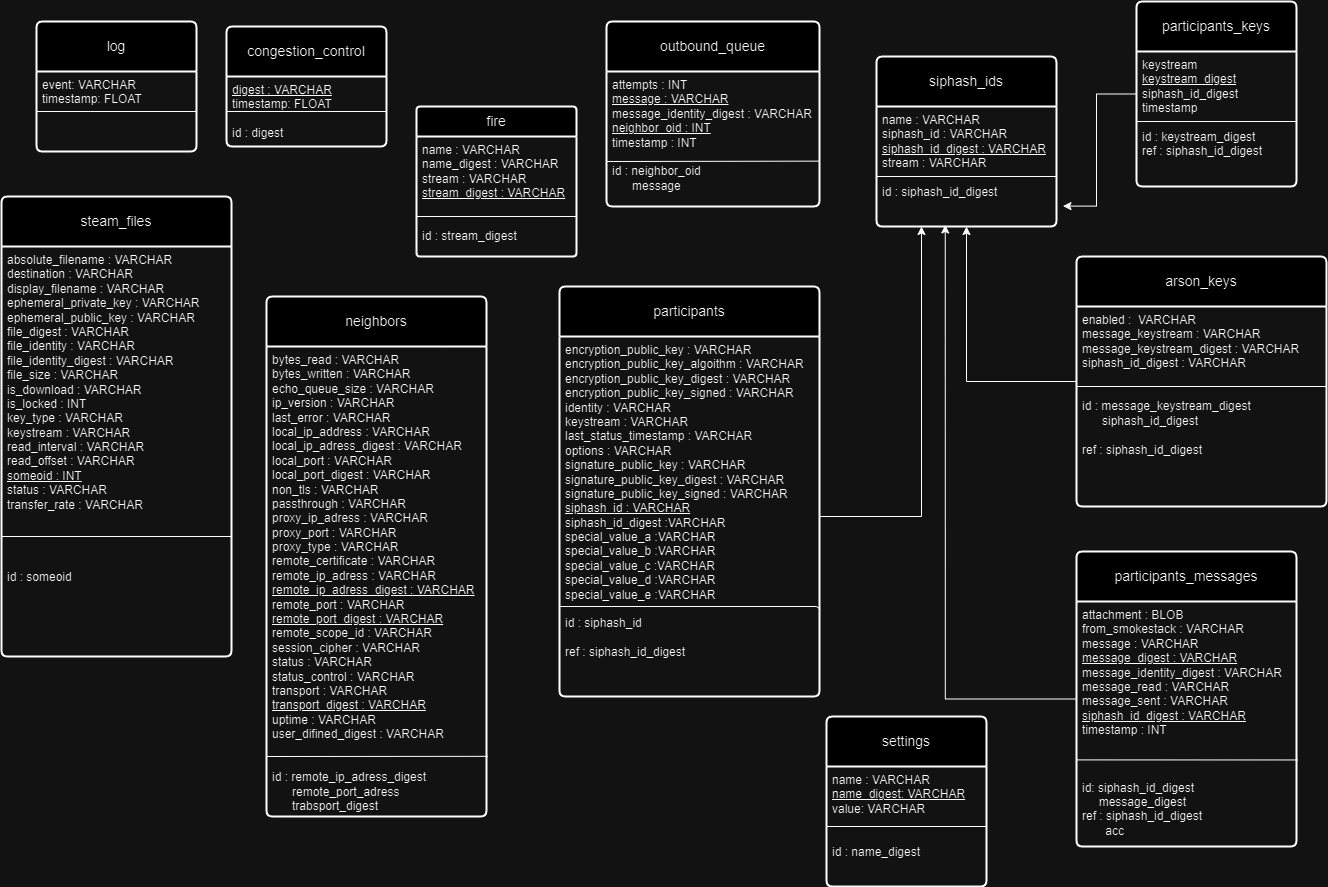

The diagram above was exported from draw.io. Its source (the exported page's mxGraphModel, read from the mxfile embedded in the PNG):
<mxGraphModel dx="1221" dy="633" grid="1" gridSize="10" guides="1" tooltips="1" connect="1" arrows="1" fold="1" page="1" pageScale="1" pageWidth="827" pageHeight="1169" math="0" shadow="0">
  <root>
    <mxCell id="0" />
    <mxCell id="1" parent="0" />
    <mxCell id="_HJHp3Tq11NHyUUhb4SM-18" value="participants_keys" style="swimlane;childLayout=stackLayout;horizontal=1;startSize=50;horizontalStack=0;rounded=1;fontSize=14;fontStyle=0;strokeWidth=2;resizeParent=0;resizeLast=1;shadow=0;dashed=0;align=center;arcSize=4;whiteSpace=wrap;html=1;" parent="1" vertex="1">
      <mxGeometry x="1210" y="35" width="160" height="185" as="geometry" />
    </mxCell>
    <mxCell id="_HJHp3Tq11NHyUUhb4SM-19" value="keystream&lt;br&gt;&lt;u&gt;keystream_digest&lt;/u&gt;&lt;br&gt;siphash_id_digest&lt;br&gt;timestamp&lt;br&gt;&lt;br&gt;id : keystream_digest&lt;br&gt;ref : siphash_id_digest&lt;br&gt;&lt;span style=&quot;white-space: pre;&quot;&gt;&#09;&lt;/span&gt;" style="align=left;strokeColor=none;fillColor=none;spacingLeft=4;fontSize=12;verticalAlign=top;resizable=0;rotatable=0;part=1;html=1;" parent="_HJHp3Tq11NHyUUhb4SM-18" vertex="1">
      <mxGeometry y="50" width="160" height="135" as="geometry" />
    </mxCell>
    <mxCell id="_HJHp3Tq11NHyUUhb4SM-26" value="" style="endArrow=none;html=1;rounded=0;" parent="_HJHp3Tq11NHyUUhb4SM-18" edge="1">
      <mxGeometry relative="1" as="geometry">
        <mxPoint y="120" as="sourcePoint" />
        <mxPoint x="160" y="120" as="targetPoint" />
      </mxGeometry>
    </mxCell>
    <mxCell id="VBj7xrM7B5wyq86GwIWV-2" value="log" style="swimlane;childLayout=stackLayout;horizontal=1;startSize=50;horizontalStack=0;rounded=1;fontSize=14;fontStyle=0;strokeWidth=2;resizeParent=0;resizeLast=1;shadow=0;dashed=0;align=center;arcSize=4;whiteSpace=wrap;html=1;" parent="1" vertex="1">
      <mxGeometry x="110" y="55" width="160" height="130" as="geometry" />
    </mxCell>
    <mxCell id="VBj7xrM7B5wyq86GwIWV-3" value="event: VARCHAR&lt;br&gt;timestamp: FLOAT&lt;br&gt;&lt;br&gt;" style="align=left;strokeColor=none;fillColor=none;spacingLeft=4;fontSize=12;verticalAlign=top;resizable=0;rotatable=0;part=1;html=1;" parent="VBj7xrM7B5wyq86GwIWV-2" vertex="1">
      <mxGeometry y="50" width="160" height="80" as="geometry" />
    </mxCell>
    <mxCell id="_HJHp3Tq11NHyUUhb4SM-31" value="" style="endArrow=none;html=1;rounded=0;exitX=0;exitY=0.5;exitDx=0;exitDy=0;entryX=1;entryY=0.5;entryDx=0;entryDy=0;" parent="VBj7xrM7B5wyq86GwIWV-2" source="VBj7xrM7B5wyq86GwIWV-3" target="VBj7xrM7B5wyq86GwIWV-3" edge="1">
      <mxGeometry relative="1" as="geometry">
        <mxPoint y="110" as="sourcePoint" />
        <mxPoint x="160" y="110" as="targetPoint" />
      </mxGeometry>
    </mxCell>
    <mxCell id="VBj7xrM7B5wyq86GwIWV-4" value="congestion_control" style="swimlane;childLayout=stackLayout;horizontal=1;startSize=50;horizontalStack=0;rounded=1;fontSize=14;fontStyle=0;strokeWidth=2;resizeParent=0;resizeLast=1;shadow=0;dashed=0;align=center;arcSize=4;whiteSpace=wrap;html=1;" parent="1" vertex="1">
      <mxGeometry x="300" y="60" width="160" height="120" as="geometry" />
    </mxCell>
    <mxCell id="VBj7xrM7B5wyq86GwIWV-5" value="&lt;u&gt;digest : VARCHAR&lt;br&gt;&lt;/u&gt;timestamp: FLOAT&lt;br&gt;&lt;br&gt;id : digest" style="align=left;strokeColor=none;fillColor=none;spacingLeft=4;fontSize=12;verticalAlign=top;resizable=0;rotatable=0;part=1;html=1;" parent="VBj7xrM7B5wyq86GwIWV-4" vertex="1">
      <mxGeometry y="50" width="160" height="70" as="geometry" />
    </mxCell>
    <mxCell id="_HJHp3Tq11NHyUUhb4SM-33" value="" style="endArrow=none;html=1;rounded=0;entryX=1;entryY=0.5;entryDx=0;entryDy=0;exitX=0;exitY=0.5;exitDx=0;exitDy=0;" parent="VBj7xrM7B5wyq86GwIWV-4" source="VBj7xrM7B5wyq86GwIWV-5" target="VBj7xrM7B5wyq86GwIWV-5" edge="1">
      <mxGeometry relative="1" as="geometry">
        <mxPoint y="110" as="sourcePoint" />
        <mxPoint x="160" y="110" as="targetPoint" />
      </mxGeometry>
    </mxCell>
    <mxCell id="VBj7xrM7B5wyq86GwIWV-6" value="fire" style="swimlane;childLayout=stackLayout;horizontal=1;startSize=30;horizontalStack=0;rounded=1;fontSize=14;fontStyle=0;strokeWidth=2;resizeParent=0;resizeLast=1;shadow=0;dashed=0;align=center;arcSize=4;whiteSpace=wrap;html=1;" parent="1" vertex="1">
      <mxGeometry x="490" y="140" width="160" height="150" as="geometry" />
    </mxCell>
    <mxCell id="VBj7xrM7B5wyq86GwIWV-7" value="name : VARCHAR&lt;br&gt;name_digest : VARCHAR&lt;br&gt;stream : VARCHAR&lt;br&gt;&lt;u&gt;stream_digest : VARCHAR&lt;/u&gt;&lt;br&gt;&lt;br&gt;&lt;br&gt;id :&amp;nbsp;&lt;span style=&quot;border-color: var(--border-color);&quot;&gt;stream_digest&lt;/span&gt;&lt;u&gt;&lt;br&gt;&lt;/u&gt;" style="align=left;strokeColor=none;fillColor=none;spacingLeft=4;fontSize=12;verticalAlign=top;resizable=0;rotatable=0;part=1;html=1;" parent="VBj7xrM7B5wyq86GwIWV-6" vertex="1">
      <mxGeometry y="30" width="160" height="120" as="geometry" />
    </mxCell>
    <mxCell id="_HJHp3Tq11NHyUUhb4SM-30" value="" style="endArrow=none;html=1;rounded=0;" parent="VBj7xrM7B5wyq86GwIWV-6" edge="1">
      <mxGeometry relative="1" as="geometry">
        <mxPoint y="110" as="sourcePoint" />
        <mxPoint x="160" y="110" as="targetPoint" />
      </mxGeometry>
    </mxCell>
    <mxCell id="VBj7xrM7B5wyq86GwIWV-41" style="edgeStyle=orthogonalEdgeStyle;rounded=0;orthogonalLoop=1;jettySize=auto;html=1;entryX=0.5;entryY=1;entryDx=0;entryDy=0;" parent="1" source="VBj7xrM7B5wyq86GwIWV-8" target="VBj7xrM7B5wyq86GwIWV-15" edge="1">
      <mxGeometry relative="1" as="geometry" />
    </mxCell>
    <mxCell id="VBj7xrM7B5wyq86GwIWV-8" value="arson_keys" style="swimlane;childLayout=stackLayout;horizontal=1;startSize=50;horizontalStack=0;rounded=1;fontSize=14;fontStyle=0;strokeWidth=2;resizeParent=0;resizeLast=1;shadow=0;dashed=0;align=center;arcSize=4;whiteSpace=wrap;html=1;" parent="1" vertex="1">
      <mxGeometry x="1150" y="290" width="250" height="250" as="geometry" />
    </mxCell>
    <mxCell id="VBj7xrM7B5wyq86GwIWV-9" value="enabled :&amp;nbsp; VARCHAR&lt;br&gt;message_keystream : VARCHAR&lt;br&gt;message_keystream_digest : VARCHAR&lt;br&gt;siphash_id_digest : VARCHAR&lt;br&gt;&lt;br&gt;&lt;br&gt;id : message_keystream_digest&lt;br&gt;&amp;nbsp; &amp;nbsp; &amp;nbsp; siphash_id_digest&lt;br&gt;&amp;nbsp; &amp;nbsp; &amp;nbsp;&amp;nbsp;&lt;br&gt;ref : siphash_id_digest&lt;br&gt;&amp;nbsp; &amp;nbsp; &amp;nbsp; &amp;nbsp;" style="align=left;strokeColor=none;fillColor=none;spacingLeft=4;fontSize=12;verticalAlign=top;resizable=0;rotatable=0;part=1;html=1;" parent="VBj7xrM7B5wyq86GwIWV-8" vertex="1">
      <mxGeometry y="50" width="250" height="200" as="geometry" />
    </mxCell>
    <mxCell id="_HJHp3Tq11NHyUUhb4SM-34" value="" style="endArrow=none;html=1;rounded=0;" parent="VBj7xrM7B5wyq86GwIWV-8" edge="1">
      <mxGeometry relative="1" as="geometry">
        <mxPoint y="130" as="sourcePoint" />
        <mxPoint x="250" y="130" as="targetPoint" />
      </mxGeometry>
    </mxCell>
    <mxCell id="VBj7xrM7B5wyq86GwIWV-10" value="settings" style="swimlane;childLayout=stackLayout;horizontal=1;startSize=50;horizontalStack=0;rounded=1;fontSize=14;fontStyle=0;strokeWidth=2;resizeParent=0;resizeLast=1;shadow=0;dashed=0;align=center;arcSize=4;whiteSpace=wrap;html=1;" parent="1" vertex="1">
      <mxGeometry x="900" y="750" width="160" height="170" as="geometry" />
    </mxCell>
    <mxCell id="VBj7xrM7B5wyq86GwIWV-11" value="name : VARCHAR&lt;br&gt;&lt;u&gt;name_digest: VARCHAR&lt;br&gt;&lt;/u&gt;value: VARCHAR&lt;br&gt;&lt;br&gt;&lt;br&gt;id : name_digest&lt;br&gt;" style="align=left;strokeColor=none;fillColor=none;spacingLeft=4;fontSize=12;verticalAlign=top;resizable=0;rotatable=0;part=1;html=1;" parent="VBj7xrM7B5wyq86GwIWV-10" vertex="1">
      <mxGeometry y="50" width="160" height="120" as="geometry" />
    </mxCell>
    <mxCell id="VBj7xrM7B5wyq86GwIWV-33" value="" style="endArrow=none;html=1;rounded=0;exitX=0;exitY=0.5;exitDx=0;exitDy=0;" parent="VBj7xrM7B5wyq86GwIWV-10" source="VBj7xrM7B5wyq86GwIWV-11" edge="1">
      <mxGeometry relative="1" as="geometry">
        <mxPoint x="10" y="110" as="sourcePoint" />
        <mxPoint x="160" y="110" as="targetPoint" />
      </mxGeometry>
    </mxCell>
    <mxCell id="VBj7xrM7B5wyq86GwIWV-12" value="outbound_queue" style="swimlane;childLayout=stackLayout;horizontal=1;startSize=50;horizontalStack=0;rounded=1;fontSize=14;fontStyle=0;strokeWidth=2;resizeParent=0;resizeLast=1;shadow=0;dashed=0;align=center;arcSize=4;whiteSpace=wrap;html=1;" parent="1" vertex="1">
      <mxGeometry x="680" y="55" width="213" height="185" as="geometry" />
    </mxCell>
    <mxCell id="VBj7xrM7B5wyq86GwIWV-13" value="attempts : INT&lt;br&gt;&lt;u&gt;message : VARCHAR&lt;br&gt;&lt;/u&gt;message_identity_digest : VARCHAR&lt;br&gt;&lt;u&gt;neighbor_oid : INT&lt;br&gt;&lt;/u&gt;timestamp : INT&lt;br&gt;&lt;br&gt;id : neighbor_oid&lt;br&gt;&amp;nbsp; &amp;nbsp; &amp;nbsp; message" style="align=left;strokeColor=none;fillColor=none;spacingLeft=4;fontSize=12;verticalAlign=top;resizable=0;rotatable=0;part=1;html=1;" parent="VBj7xrM7B5wyq86GwIWV-12" vertex="1">
      <mxGeometry y="50" width="213" height="135" as="geometry" />
    </mxCell>
    <mxCell id="_HJHp3Tq11NHyUUhb4SM-41" value="" style="endArrow=none;html=1;rounded=0;" parent="VBj7xrM7B5wyq86GwIWV-12" target="VBj7xrM7B5wyq86GwIWV-13" edge="1">
      <mxGeometry relative="1" as="geometry">
        <mxPoint y="140" as="sourcePoint" />
        <mxPoint x="160" y="140" as="targetPoint" />
      </mxGeometry>
    </mxCell>
    <mxCell id="_HJHp3Tq11NHyUUhb4SM-43" value="" style="endArrow=none;html=1;rounded=0;entryX=1.024;entryY=0.664;entryDx=0;entryDy=0;entryPerimeter=0;" parent="VBj7xrM7B5wyq86GwIWV-12" edge="1">
      <mxGeometry relative="1" as="geometry">
        <mxPoint x="0.43999999999999995" y="140" as="sourcePoint" />
        <mxPoint x="212.55200000000008" y="139.64000000000004" as="targetPoint" />
      </mxGeometry>
    </mxCell>
    <mxCell id="VBj7xrM7B5wyq86GwIWV-14" value="siphash_ids" style="swimlane;childLayout=stackLayout;horizontal=1;startSize=50;horizontalStack=0;rounded=1;fontSize=14;fontStyle=0;strokeWidth=2;resizeParent=0;resizeLast=1;shadow=0;dashed=0;align=center;arcSize=4;whiteSpace=wrap;html=1;" parent="1" vertex="1">
      <mxGeometry x="950" y="90" width="180" height="170" as="geometry" />
    </mxCell>
    <mxCell id="VBj7xrM7B5wyq86GwIWV-15" value="name : VARCHAR&lt;br&gt;siphash_id : VARCHAR&lt;br&gt;&lt;u&gt;siphash_id_digest : VARCHAR&lt;br&gt;&lt;/u&gt;stream : VARCHAR&lt;br&gt;&lt;br&gt;id : siphash_id_digest&lt;br&gt;&amp;nbsp; &amp;nbsp; &amp;nbsp;&amp;nbsp;" style="align=left;strokeColor=none;fillColor=none;spacingLeft=4;fontSize=12;verticalAlign=top;resizable=0;rotatable=0;part=1;html=1;" parent="VBj7xrM7B5wyq86GwIWV-14" vertex="1">
      <mxGeometry y="50" width="180" height="120" as="geometry" />
    </mxCell>
    <mxCell id="_HJHp3Tq11NHyUUhb4SM-35" value="" style="endArrow=none;html=1;rounded=0;entryX=1;entryY=0.5;entryDx=0;entryDy=0;" parent="VBj7xrM7B5wyq86GwIWV-14" edge="1">
      <mxGeometry relative="1" as="geometry">
        <mxPoint y="120" as="sourcePoint" />
        <mxPoint x="180" y="120" as="targetPoint" />
      </mxGeometry>
    </mxCell>
    <mxCell id="VBj7xrM7B5wyq86GwIWV-16" value="steam_files" style="swimlane;childLayout=stackLayout;horizontal=1;startSize=50;horizontalStack=0;rounded=1;fontSize=14;fontStyle=0;strokeWidth=2;resizeParent=0;resizeLast=1;shadow=0;dashed=0;align=center;arcSize=4;whiteSpace=wrap;html=1;" parent="1" vertex="1">
      <mxGeometry x="75" y="230" width="230" height="460" as="geometry" />
    </mxCell>
    <mxCell id="VBj7xrM7B5wyq86GwIWV-17" value="absolute_filename : VARCHAR&lt;br&gt;destination : VARCHAR&lt;br&gt;display_filename : VARCHAR&lt;br&gt;ephemeral_private_key : VARCHAR&lt;br&gt;ephemeral_public_key : VARCHAR&lt;br&gt;file_digest : VARCHAR&lt;br&gt;file_identity : VARCHAR&lt;br&gt;file_identity_digest : VARCHAR&lt;br&gt;file_size : VARCHAR&lt;br&gt;is_download : VARCHAR&lt;br&gt;is_locked : INT&lt;br&gt;key_type : VARCHAR&lt;br&gt;keystream : VARCHAR&lt;br&gt;read_interval : VARCHAR&lt;br&gt;read_offset : VARCHAR&lt;br&gt;&lt;u&gt;someoid : INT&lt;br&gt;&lt;/u&gt;status : VARCHAR&lt;br&gt;transfer_rate : VARCHAR&lt;br&gt;&lt;br&gt;&lt;br&gt;&lt;br&gt;&lt;br&gt;id : someoid&lt;br&gt;&amp;nbsp;" style="align=left;strokeColor=none;fillColor=none;spacingLeft=4;fontSize=12;verticalAlign=top;resizable=0;rotatable=0;part=1;html=1;" parent="VBj7xrM7B5wyq86GwIWV-16" vertex="1">
      <mxGeometry y="50" width="230" height="410" as="geometry" />
    </mxCell>
    <mxCell id="_HJHp3Tq11NHyUUhb4SM-37" value="" style="endArrow=none;html=1;rounded=0;" parent="VBj7xrM7B5wyq86GwIWV-16" edge="1">
      <mxGeometry relative="1" as="geometry">
        <mxPoint y="340" as="sourcePoint" />
        <mxPoint x="230" y="340" as="targetPoint" />
        <Array as="points">
          <mxPoint x="230" y="340" />
        </Array>
      </mxGeometry>
    </mxCell>
    <mxCell id="VBj7xrM7B5wyq86GwIWV-18" value="participants_messages" style="swimlane;childLayout=stackLayout;horizontal=1;startSize=50;horizontalStack=0;rounded=1;fontSize=14;fontStyle=0;strokeWidth=2;resizeParent=0;resizeLast=1;shadow=0;dashed=0;align=center;arcSize=4;whiteSpace=wrap;html=1;" parent="1" vertex="1">
      <mxGeometry x="1150" y="585" width="220" height="295" as="geometry" />
    </mxCell>
    <mxCell id="_HJHp3Tq11NHyUUhb4SM-39" value="" style="endArrow=none;html=1;rounded=0;exitX=-0.007;exitY=0.528;exitDx=0;exitDy=0;exitPerimeter=0;" parent="VBj7xrM7B5wyq86GwIWV-18" edge="1">
      <mxGeometry relative="1" as="geometry">
        <mxPoint x="3.6415315207705135e-14" y="208.4000000000001" as="sourcePoint" />
        <mxPoint x="221.54" y="208.46153846153857" as="targetPoint" />
      </mxGeometry>
    </mxCell>
    <mxCell id="VBj7xrM7B5wyq86GwIWV-19" value="attachment : BLOB&lt;br&gt;from_smokestack : VARCHAR&lt;br&gt;message : VARCHAR&lt;br&gt;&lt;u&gt;message_digest : VARCHAR&lt;br&gt;&lt;/u&gt;message_identity_digest : VARCHAR&lt;br&gt;message_read : VARCHAR&lt;br&gt;message_sent : VARCHAR&lt;br&gt;&lt;u&gt;siphash_id_digest : VARCHAR&lt;br&gt;&lt;/u&gt;timestamp : INT&lt;br&gt;&lt;br&gt;&lt;br&gt;&lt;br&gt;id: siphash_id_digest&lt;br&gt;&amp;nbsp; &amp;nbsp; &amp;nbsp;message_digest&lt;br&gt;ref : siphash_id_digest&lt;br&gt;&amp;nbsp; &amp;nbsp; &amp;nbsp; &amp;nbsp;acc" style="align=left;strokeColor=none;fillColor=none;spacingLeft=4;fontSize=12;verticalAlign=top;resizable=0;rotatable=0;part=1;html=1;" parent="VBj7xrM7B5wyq86GwIWV-18" vertex="1">
      <mxGeometry y="50" width="220" height="245" as="geometry" />
    </mxCell>
    <mxCell id="VBj7xrM7B5wyq86GwIWV-20" value="participants" style="swimlane;childLayout=stackLayout;horizontal=1;startSize=50;horizontalStack=0;rounded=1;fontSize=14;fontStyle=0;strokeWidth=2;resizeParent=0;resizeLast=1;shadow=0;dashed=0;align=center;arcSize=4;whiteSpace=wrap;html=1;" parent="1" vertex="1">
      <mxGeometry x="633" y="320" width="260" height="410" as="geometry" />
    </mxCell>
    <mxCell id="VBj7xrM7B5wyq86GwIWV-21" value="encryption_public_key : VARCHAR&lt;br&gt;encryption_public_key_algoithm : VARCHAR&lt;br&gt;encryption_public_key_digest : VARCHAR&lt;br&gt;encryption_public_key_signed : VARCHAR&lt;br&gt;identity : VARCHAR&lt;br&gt;keystream : VARCHAR&lt;br&gt;last_status_timestamp : VARCHAR&lt;br&gt;options : VARCHAR&lt;br&gt;signature_public_key : VARCHAR&lt;br&gt;signature_public_key_digest : VARCHAR&lt;br&gt;signature_public_key_signed : VARCHAR&lt;br&gt;&lt;u&gt;siphash_id : VARCHAR&lt;br&gt;&lt;/u&gt;siphash_id_digest :VARCHAR&lt;br&gt;special_value_a :VARCHAR&lt;br&gt;special_value_b :VARCHAR&lt;br&gt;special_value_c :VARCHAR&lt;br&gt;special_value_d :VARCHAR&lt;br&gt;special_value_e :VARCHAR&lt;br&gt;&lt;br&gt;id : siphash_id&lt;br&gt;&amp;nbsp; &amp;nbsp; &amp;nbsp;&lt;br&gt;ref : siphash_id_digest&lt;br&gt;&lt;span style=&quot;white-space: pre;&quot;&gt;&#09;&lt;/span&gt;" style="align=left;strokeColor=none;fillColor=none;spacingLeft=4;fontSize=12;verticalAlign=top;resizable=0;rotatable=0;part=1;html=1;" parent="VBj7xrM7B5wyq86GwIWV-20" vertex="1">
      <mxGeometry y="50" width="260" height="360" as="geometry" />
    </mxCell>
    <mxCell id="_HJHp3Tq11NHyUUhb4SM-45" value="" style="endArrow=none;html=1;rounded=0;" parent="VBj7xrM7B5wyq86GwIWV-20" target="VBj7xrM7B5wyq86GwIWV-21" edge="1">
      <mxGeometry relative="1" as="geometry">
        <mxPoint y="320" as="sourcePoint" />
        <mxPoint x="160" y="320" as="targetPoint" />
        <Array as="points">
          <mxPoint x="257" y="320" />
        </Array>
      </mxGeometry>
    </mxCell>
    <mxCell id="VBj7xrM7B5wyq86GwIWV-22" value="neighbors" style="swimlane;childLayout=stackLayout;horizontal=1;startSize=50;horizontalStack=0;rounded=1;fontSize=14;fontStyle=0;strokeWidth=2;resizeParent=0;resizeLast=1;shadow=0;dashed=0;align=center;arcSize=4;whiteSpace=wrap;html=1;" parent="1" vertex="1">
      <mxGeometry x="340" y="330" width="220" height="520" as="geometry" />
    </mxCell>
    <mxCell id="VBj7xrM7B5wyq86GwIWV-23" value="bytes_read : VARCHAR&lt;br&gt;bytes_written : VARCHAR&lt;br&gt;echo_queue_size : VARCHAR&lt;br&gt;ip_version : VARCHAR&lt;br&gt;last_error : VARCHAR&lt;br&gt;local_ip_address : VARCHAR&lt;br&gt;local_ip_adress_digest : VARCHAR&lt;br&gt;local_port : VARCHAR&lt;br&gt;local_port_digest : VARCHAR&lt;br&gt;non_tls : VARCHAR&lt;br&gt;passthrough : VARCHAR&lt;br&gt;proxy_ip_adress : VARCHAR&lt;br&gt;proxy_port : VARCHAR&lt;br&gt;proxy_type : VARCHAR&lt;br&gt;remote_certificate : VARCHAR&lt;br&gt;remote_ip_adress : VARCHAR&lt;br&gt;&lt;u&gt;remote_ip_adress_digest : VARCHAR&lt;br&gt;&lt;/u&gt;remote_port : VARCHAR&lt;br&gt;&lt;u&gt;remote_port_digest : VARCHAR&lt;br&gt;&lt;/u&gt;remote_scope_id : VARCHAR&lt;br&gt;session_cipher : VARCHAR&lt;br&gt;status : VARCHAR&lt;br&gt;status_control : VARCHAR&lt;br&gt;transport : VARCHAR&lt;br&gt;&lt;u&gt;transport_digest : VARCHAR&lt;br&gt;&lt;/u&gt;uptime : VARCHAR&lt;br&gt;user_difined_digest : VARCHAR&lt;br&gt;&lt;br&gt;&lt;br&gt;id : remote_ip_adress_digest&lt;br&gt;&amp;nbsp; &amp;nbsp; &amp;nbsp; remote_port_adress&lt;br&gt;&amp;nbsp; &amp;nbsp; &amp;nbsp; trabsport_digest" style="align=left;strokeColor=none;fillColor=none;spacingLeft=4;fontSize=12;verticalAlign=top;resizable=0;rotatable=0;part=1;html=1;" parent="VBj7xrM7B5wyq86GwIWV-22" vertex="1">
      <mxGeometry y="50" width="220" height="470" as="geometry" />
    </mxCell>
    <mxCell id="_HJHp3Tq11NHyUUhb4SM-44" value="" style="endArrow=none;html=1;rounded=0;entryX=1.006;entryY=0.872;entryDx=0;entryDy=0;entryPerimeter=0;" parent="VBj7xrM7B5wyq86GwIWV-22" target="VBj7xrM7B5wyq86GwIWV-23" edge="1">
      <mxGeometry relative="1" as="geometry">
        <mxPoint y="460" as="sourcePoint" />
        <mxPoint x="160" y="460" as="targetPoint" />
      </mxGeometry>
    </mxCell>
    <mxCell id="VBj7xrM7B5wyq86GwIWV-42" style="edgeStyle=orthogonalEdgeStyle;rounded=0;orthogonalLoop=1;jettySize=auto;html=1;entryX=0.25;entryY=1;entryDx=0;entryDy=0;" parent="1" source="VBj7xrM7B5wyq86GwIWV-21" target="VBj7xrM7B5wyq86GwIWV-15" edge="1">
      <mxGeometry relative="1" as="geometry">
        <mxPoint x="990" y="270" as="targetPoint" />
      </mxGeometry>
    </mxCell>
    <mxCell id="VBj7xrM7B5wyq86GwIWV-43" style="edgeStyle=orthogonalEdgeStyle;rounded=0;orthogonalLoop=1;jettySize=auto;html=1;entryX=1.036;entryY=0.83;entryDx=0;entryDy=0;entryPerimeter=0;" parent="1" source="_HJHp3Tq11NHyUUhb4SM-18" target="VBj7xrM7B5wyq86GwIWV-15" edge="1">
      <mxGeometry relative="1" as="geometry" />
    </mxCell>
    <mxCell id="VBj7xrM7B5wyq86GwIWV-44" style="edgeStyle=orthogonalEdgeStyle;rounded=0;orthogonalLoop=1;jettySize=auto;html=1;entryX=0.382;entryY=0.987;entryDx=0;entryDy=0;entryPerimeter=0;" parent="1" source="VBj7xrM7B5wyq86GwIWV-18" target="VBj7xrM7B5wyq86GwIWV-15" edge="1">
      <mxGeometry relative="1" as="geometry" />
    </mxCell>
  </root>
</mxGraphModel>